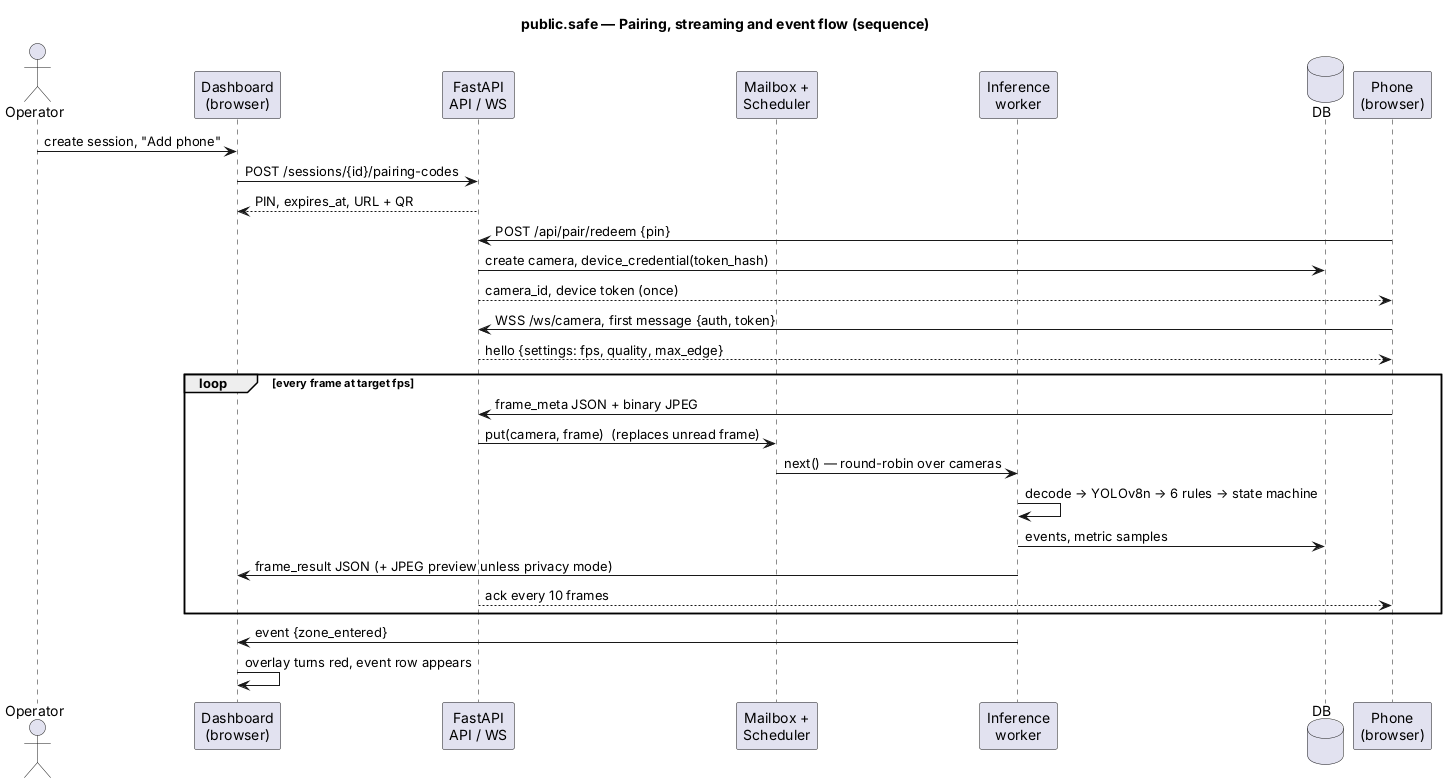

The diagram above was rendered by PlantUML. Its source (embedded in the PNG):
@startuml 05-sequence-stream
title public.safe — Pairing, streaming and event flow (sequence)
actor Operator
participant "Dashboard\n(browser)" as Dash
participant "FastAPI\nAPI / WS" as API
participant "Mailbox +\nScheduler" as MB
participant "Inference\nworker" as W
database "DB" as DB
participant "Phone\n(browser)" as Phone

Operator -> Dash : create session, "Add phone"
Dash -> API : POST /sessions/{id}/pairing-codes
API --> Dash : PIN, expires_at, URL + QR
Phone -> API : POST /api/pair/redeem {pin}
API -> DB : create camera, device_credential(token_hash)
API --> Phone : camera_id, device token (once)
Phone -> API : WSS /ws/camera, first message {auth, token}
API --> Phone : hello {settings: fps, quality, max_edge}
loop every frame at target fps
  Phone -> API : frame_meta JSON + binary JPEG
  API -> MB : put(camera, frame)  (replaces unread frame)
  MB -> W : next() — round-robin over cameras
  W -> W : decode → YOLOv8n → 6 rules → state machine
  W -> DB : events, metric samples
  W -> Dash : frame_result JSON (+ JPEG preview unless privacy mode)
  API --> Phone : ack every 10 frames
end
W -> Dash : event {zone_entered}
Dash -> Dash : overlay turns red, event row appears
@enduml